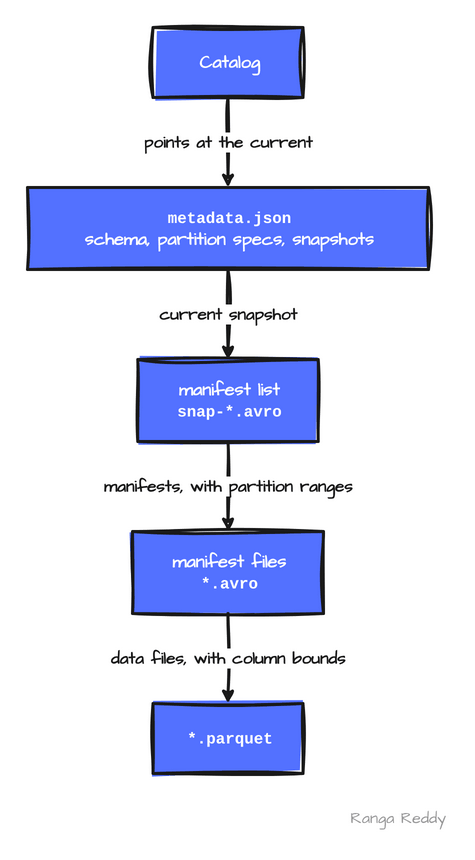

The diagram above was exported from draw.io. Its source (the exported page's mxGraphModel, read from the mxfile embedded in the PNG):
<mxGraphModel dx="481" dy="876" grid="0" page="0" background="#FFFFFF">
  <root>
    <mxCell id="0" />
    <mxCell id="1" parent="0" />
    <mxCell id="c1" value="Catalog" style="rounded=0;whiteSpace=wrap;html=1;sketch=1;curveFitting=1;jiggle=2;hachureGap=4;fillStyle=solid;fillColor=#5371ff;strokeColor=#1a1a1a;strokeWidth=3;fontFamily=Architects Daughter;fontSource=https%3A%2F%2Ffonts.googleapis.com%2Fcss%3Ffamily%3DArchitects%2BDaughter;fontStyle=1;fontSize=18;fontColor=#FFFFFF;align=center;spacingLeft=12;spacingRight=8;verticalAlign=middle;" vertex="1" parent="1">
      <mxGeometry x="165.5" y="60.0" width="150" height="70" as="geometry" />
    </mxCell>
    <mxCell id="c2" value="&lt;font face=&quot;Courier New&quot; style=&quot;font-size:88%&quot;&gt;metadata.json&lt;/font&gt;&lt;br&gt;schema, partition specs, snapshots" style="rounded=0;whiteSpace=wrap;html=1;sketch=1;curveFitting=1;jiggle=2;hachureGap=4;fillStyle=solid;fillColor=#5371ff;strokeColor=#1a1a1a;strokeWidth=3;fontFamily=Architects Daughter;fontSource=https%3A%2F%2Ffonts.googleapis.com%2Fcss%3Ffamily%3DArchitects%2BDaughter;fontStyle=1;fontSize=18;fontColor=#FFFFFF;align=center;spacingLeft=12;spacingRight=8;verticalAlign=middle;" vertex="1" parent="1">
      <mxGeometry x="40.0" y="220.0" width="401.0" height="82" as="geometry" />
    </mxCell>
    <mxCell id="c3" value="manifest list&lt;br&gt;&lt;font face=&quot;Courier New&quot; style=&quot;font-size:88%&quot;&gt;snap-*.avro&lt;/font&gt;" style="rounded=0;whiteSpace=wrap;html=1;sketch=1;curveFitting=1;jiggle=2;hachureGap=4;fillStyle=solid;fillColor=#5371ff;strokeColor=#1a1a1a;strokeWidth=3;fontFamily=Architects Daughter;fontSource=https%3A%2F%2Ffonts.googleapis.com%2Fcss%3Ffamily%3DArchitects%2BDaughter;fontStyle=1;fontSize=18;fontColor=#FFFFFF;align=center;spacingLeft=12;spacingRight=8;verticalAlign=middle;" vertex="1" parent="1">
      <mxGeometry x="150.25" y="392.0" width="180.5" height="82" as="geometry" />
    </mxCell>
    <mxCell id="c4" value="manifest files&lt;br&gt;&lt;font face=&quot;Courier New&quot; style=&quot;font-size:88%&quot;&gt;*.avro&lt;/font&gt;" style="rounded=0;whiteSpace=wrap;html=1;sketch=1;curveFitting=1;jiggle=2;hachureGap=4;fillStyle=solid;fillColor=#5371ff;strokeColor=#1a1a1a;strokeWidth=3;fontFamily=Architects Daughter;fontSource=https%3A%2F%2Ffonts.googleapis.com%2Fcss%3Ffamily%3DArchitects%2BDaughter;fontStyle=1;fontSize=18;fontColor=#FFFFFF;align=center;spacingLeft=12;spacingRight=8;verticalAlign=middle;" vertex="1" parent="1">
      <mxGeometry x="145.0" y="564.0" width="191.0" height="82" as="geometry" />
    </mxCell>
    <mxCell id="c5" value="&lt;font face=&quot;Courier New&quot; style=&quot;font-size:88%&quot;&gt;*.parquet&lt;/font&gt;" style="rounded=0;whiteSpace=wrap;html=1;sketch=1;curveFitting=1;jiggle=2;hachureGap=4;fillStyle=solid;fillColor=#5371ff;strokeColor=#1a1a1a;strokeWidth=3;fontFamily=Architects Daughter;fontSource=https%3A%2F%2Ffonts.googleapis.com%2Fcss%3Ffamily%3DArchitects%2BDaughter;fontStyle=1;fontSize=18;fontColor=#FFFFFF;align=center;spacingLeft=12;spacingRight=8;verticalAlign=middle;" vertex="1" parent="1">
      <mxGeometry x="165.5" y="736.0" width="150" height="70" as="geometry" />
    </mxCell>
    <mxCell id="c6" value="points at the current" style="endArrow=classic;startArrow=none;endFill=1;startFill=1;html=1;sketch=1;curveFitting=1;jiggle=2;hachureGap=4;strokeWidth=3;strokeColor=#1a1a1a;fontFamily=Architects Daughter;fontSource=https%3A%2F%2Ffonts.googleapis.com%2Fcss%3Ffamily%3DArchitects%2BDaughter;fontStyle=1;fontSize=17;fontColor=#1a1a1a;labelBackgroundColor=#FFFFFF;" edge="1" parent="1">
      <mxGeometry relative="1" as="geometry">
        <mxPoint x="240.5" y="130.0" as="sourcePoint" />
        <mxPoint x="240.5" y="220.0" as="targetPoint" />
      </mxGeometry>
    </mxCell>
    <mxCell id="c7" value="current snapshot" style="endArrow=classic;startArrow=none;endFill=1;startFill=1;html=1;sketch=1;curveFitting=1;jiggle=2;hachureGap=4;strokeWidth=3;strokeColor=#1a1a1a;fontFamily=Architects Daughter;fontSource=https%3A%2F%2Ffonts.googleapis.com%2Fcss%3Ffamily%3DArchitects%2BDaughter;fontStyle=1;fontSize=17;fontColor=#1a1a1a;labelBackgroundColor=#FFFFFF;" edge="1" parent="1">
      <mxGeometry relative="1" as="geometry">
        <mxPoint x="240.5" y="302.0" as="sourcePoint" />
        <mxPoint x="240.5" y="392.0" as="targetPoint" />
      </mxGeometry>
    </mxCell>
    <mxCell id="c8" value="manifests, with partition ranges" style="endArrow=classic;startArrow=none;endFill=1;startFill=1;html=1;sketch=1;curveFitting=1;jiggle=2;hachureGap=4;strokeWidth=3;strokeColor=#1a1a1a;fontFamily=Architects Daughter;fontSource=https%3A%2F%2Ffonts.googleapis.com%2Fcss%3Ffamily%3DArchitects%2BDaughter;fontStyle=1;fontSize=17;fontColor=#1a1a1a;labelBackgroundColor=#FFFFFF;" edge="1" parent="1">
      <mxGeometry relative="1" as="geometry">
        <mxPoint x="240.5" y="474.0" as="sourcePoint" />
        <mxPoint x="240.5" y="564.0" as="targetPoint" />
      </mxGeometry>
    </mxCell>
    <mxCell id="c9" value="data files, with column bounds" style="endArrow=classic;startArrow=none;endFill=1;startFill=1;html=1;sketch=1;curveFitting=1;jiggle=2;hachureGap=4;strokeWidth=3;strokeColor=#1a1a1a;fontFamily=Architects Daughter;fontSource=https%3A%2F%2Ffonts.googleapis.com%2Fcss%3Ffamily%3DArchitects%2BDaughter;fontStyle=1;fontSize=17;fontColor=#1a1a1a;labelBackgroundColor=#FFFFFF;" edge="1" parent="1">
      <mxGeometry relative="1" as="geometry">
        <mxPoint x="240.5" y="646.0" as="sourcePoint" />
        <mxPoint x="240.5" y="736.0" as="targetPoint" />
      </mxGeometry>
    </mxCell>
    <mxCell id="c10" value="Ranga Reddy" style="text;html=1;whiteSpace=wrap;fontFamily=Architects Daughter;fontSource=https%3A%2F%2Ffonts.googleapis.com%2Fcss%3Ffamily%3DArchitects%2BDaughter;fontStyle=0;fontSize=16;fontColor=#999999;align=right;verticalAlign=middle;strokeColor=none;fillColor=none;" vertex="1" parent="1">
      <mxGeometry x="281" y="836" width="180" height="30" as="geometry" />
    </mxCell>
  </root>
</mxGraphModel>